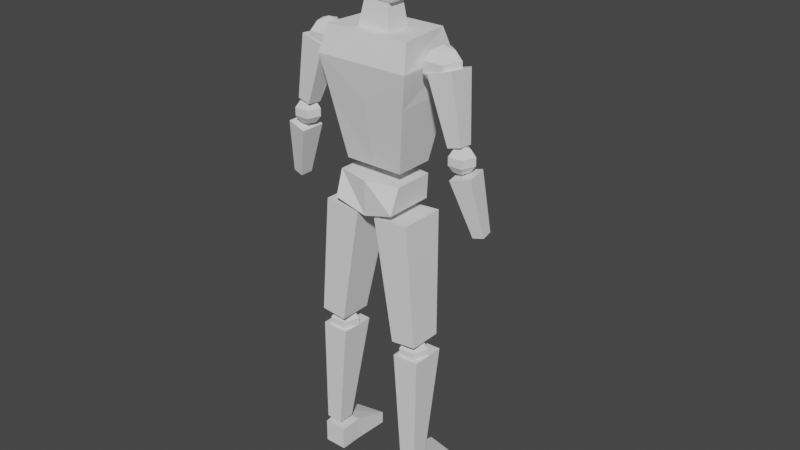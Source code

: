 # Source: lowpoly-person.blend  (saved by Blender 2.90.8; exported with 4.5.12 LTS)
import bpy
from mathutils import Matrix  # noqa: F401  (used for matrix-valued properties, if any)

bpy.ops.wm.read_factory_settings(use_empty=True)
scene = bpy.context.scene
scene.name = 'Scene'

# ---- collections
col_collection = bpy.data.collections.new('Collection'); scene.collection.children.link(col_collection)

# ---- world
world_world = bpy.data.worlds.new('World'); scene.world = world_world
world_world.use_nodes = True; world_world.node_tree.nodes.clear()
_N = world_world.node_tree.nodes; _L = world_world.node_tree.links
n0 = _N.new('ShaderNodeOutputWorld'); n0.name = 'World Output'; n0.location = (300, 300)
n1 = _N.new('ShaderNodeBackground'); n1.name = 'Background'; n1.location = (10, 300)
n1.inputs[0].default_value = (0.05088, 0.05088, 0.05088, 1.0)
_L.new(n1.outputs[0], n0.inputs[0])
n0.is_active_output = True
world_world.color = (0.05088, 0.05088, 0.05088)
world_world.use_sun_shadow = False
world_world.sun_shadow_jitter_overblur = 0.0

# ---- meshes
me_cube_010 = bpy.data.meshes.new('Cube.010')
me_cube_010.from_pydata([(0.7844, -1.005, -0.4208), (0.7844, 0.04099, -0.4208), (1.079, 0.3065, 1.273), (0.444, -0.9695, 3.467), (0.519, -0.7565, 5.276), (0.444, -0.09606, 3.467), (0.519, -0.1514, 5.293), (0.6421, 0.1591, 4.435), (0.6421, -1.083, 4.407), (0.3323, -0.611, 3.482), (0.4536, -0.6778, 2.716), (1.08, -1.319, 1.287), (1.003, -1.19, 2.818), (1.138, 0.2495, 2.818), (1.247, 0.4457, 2.149), (1.159, -1.394, 2.149), (0.0, 0.2495, 2.818), (0.0, -1.19, 2.818), (0.0, -1.48, 2.149), (0.0, 0.4457, 2.149), (0.0, -0.09606, 3.467), (0.0, -0.1514, 5.293), (0.0, -0.9695, 3.467), (0.0, -0.7565, 5.276), (0.0, -1.083, 4.407), (0.0, 0.1591, 4.435), (0.0, 0.04099, -0.4208), (0.0, 0.3354, 1.283), (0.0, -1.005, -0.4208), (0.0, -1.295, 1.284), (0.0, -0.6778, 2.716), (0.0, -0.611, 3.482), (0.4536, 0.01558, 2.728), (0.3323, -0.1198, 3.494), (0.0, -0.1198, 3.494), (0.0, 0.01558, 2.728)], [], [(26, 27, 2, 1), (1, 2, 11, 0), (26, 1, 0, 28), (25, 21, 6, 7), (7, 6, 4, 8), (20, 5, 3, 22), (5, 7, 8, 3), (20, 25, 7, 5), (30, 10, 9, 31), (19, 16, 13, 14), (14, 13, 12, 15), (2, 14, 15, 11), (27, 19, 14, 2), (11, 15, 18, 29), (13, 16, 17, 12), (15, 12, 17, 18), (3, 8, 24, 22), (6, 21, 23, 4), (8, 4, 23, 24), (2, 27, 29, 11), (0, 11, 29, 28), (30, 31, 34, 35), (34, 33, 32, 35), (9, 33, 34, 31), (10, 32, 33, 9), (30, 35, 32, 10)])
_uv = me_cube_010.uv_layers.new(name='UVMap')
_uv.uv.foreach_set('vector', [0.375, 0.375, 0.625, 0.375, 0.625, 0.5, 0.375, 0.5, 0.375, 0.5, 0.625, 0.5, 0.625, 0.75, 0.375, 0.75, 0.25, 0.5, 0.375, 0.5, 0.375, 0.75, 0.25, 0.75, 0.5137, 0.375, 0.625, 0.375, 0.625, 0.5, 0.5137, 0.5, 0.5137, 0.5, 0.625, 0.5, 0.625, 0.75, 0.5137, 0.7372, 0.25, 0.5, 0.375, 0.5, 0.375, 0.6833, 0.25, 0.6833, 0.375, 0.5, 0.5137, 0.5, 0.5137, 0.7372, 0.375, 0.6833, 0.375, 0.375, 0.5137, 0.375, 0.5137, 0.5, 0.375, 0.5, 0.25, 0.5, 0.375, 0.5, 0.375, 0.75, 0.25, 0.75, 0.556, 0.375, 0.625, 0.375, 0.625, 0.5, 0.556, 0.5, 0.556, 0.5, 0.625, 0.5, 0.625, 0.75, 0.556, 0.75, 0.375, 0.5, 0.556, 0.5, 0.556, 0.75, 0.375, 0.75, 0.375, 0.375, 0.556, 0.375, 0.556, 0.5, 0.375, 0.5, 0.375, 0.75, 0.556, 0.75, 0.556, 0.875, 0.375, 0.875, 0.625, 0.5, 0.75, 0.5, 0.75, 0.75, 0.625, 0.75, 0.556, 0.75, 0.625, 0.75, 0.625, 0.875, 0.556, 0.875, 0.375, 0.6833, 0.5137, 0.7372, 0.5119, 0.8748, 0.3656, 0.841, 0.625, 0.5, 0.75, 0.5, 0.75, 0.75, 0.625, 0.75, 0.5137, 0.7372, 0.625, 0.75, 0.625, 0.875, 0.5119, 0.8748, 0.625, 0.5, 0.75, 0.5, 0.75, 0.75, 0.625, 0.75, 0.375, 0.75, 0.625, 0.75, 0.625, 0.875, 0.375, 0.875, 0.375, 0.375, 0.375, 0.875, 0.5, 0.875, 0.5, 0.375, 0.5, 0.875, 0.5, 0.75, 0.5, 0.5, 0.5, 0.375, 0.375, 0.75, 0.5, 0.75, 0.5, 0.875, 0.375, 0.875, 0.375, 0.5, 0.5, 0.5, 0.5, 0.75, 0.375, 0.75, 0.375, 0.375, 0.5, 0.375, 0.5, 0.5, 0.375, 0.5])
me_cube_010.use_remesh_fix_poles = True
me_cube_010.use_remesh_preserve_attributes = False
me_cube_010.use_mirror_vertex_groups = False
me_cube_010.update()
me_cube_011 = bpy.data.meshes.new('Cube.011')
me_cube_011.from_pydata([(-0.532, -0.532, -1.0), (-1.0, -1.0, 1.0), (-0.532, 0.532, -1.0), (-1.0, 1.0, 1.0), (0.532, -0.532, -1.0), (1.0, -1.0, 1.0), (0.532, 0.532, -1.0), (1.0, 1.0, 1.0), (0.1646, 0.6757, 1.585), (0.3122, 1.194, 1.331), (0.5229, 1.263, 0.9984), (0.7161, 0.8552, 0.7132), (0.951, 0.1756, 1.644), (1.585, 0.3847, 1.427), (1.795, 0.4533, 1.094), (1.503, 0.3551, 0.772), (0.7016, -0.6683, 1.586), (1.181, -0.9806, 1.333), (1.392, -0.912, 1.0), (1.253, -0.4887, 0.7141), (0.8181, 0.1276, 0.5847), (0.1364, -0.09433, 1.662), (-0.239, -0.6896, 1.491), (-0.3408, -1.015, 1.18), (-0.1301, -0.9466, 0.8469), (0.3125, -0.5101, 0.6195), (-0.5709, 0.141, 1.491), (-0.8778, 0.3288, 1.179), (-0.6671, 0.3974, 0.8459), (-0.01938, 0.3205, 0.619), (-0.2085, 0.6181, -1.035), (-0.1011, 0.9952, -1.219), (0.05215, 1.045, -1.461), (0.1927, 0.7487, -1.669), (0.3636, 0.2543, -0.992), (0.8246, 0.4064, -1.15), (0.9779, 0.4563, -1.392), (0.7649, 0.3849, -1.626), (0.1822, -0.3596, -1.034), (0.531, -0.5869, -1.218), (0.6843, -0.537, -1.46), (0.5834, -0.229, -1.668), (0.2669, 0.2194, -1.763), (-0.229, 0.05791, -0.9786), (-0.5021, -0.3752, -1.103), (-0.5762, -0.612, -1.329), (-0.4229, -0.5621, -1.572), (-0.1009, -0.2446, -1.737), (-0.7436, 0.2291, -1.103), (-0.9669, 0.3657, -1.33), (-0.8136, 0.4156, -1.572), (-0.3424, 0.3597, -1.738), (-0.5197, 0.6418, -3.583), (-0.9619, -0.5044, -1.853), (-0.4494, 1.484, -3.51), (-0.8298, 1.079, -1.716), (0.3475, 0.5831, -3.586), (0.6684, -0.6147, -1.859), (0.4178, 1.426, -3.513), (0.8005, 0.969, -1.721)], [], [(0, 1, 3, 2), (2, 3, 7, 6), (6, 7, 5, 4), (4, 5, 1, 0), (2, 6, 4, 0), (7, 3, 1, 5), (11, 10, 14, 15), (9, 8, 12, 13), (20, 11, 15), (10, 9, 13, 14), (8, 21, 12), (12, 21, 16), (15, 14, 18, 19), (13, 12, 16, 17), (20, 15, 19), (14, 13, 17, 18), (16, 21, 22), (19, 18, 24, 25), (17, 16, 22, 23), (20, 19, 25), (18, 17, 23, 24), (22, 21, 26), (25, 24, 28, 29), (23, 22, 26, 27), (20, 25, 29), (24, 23, 27, 28), (26, 21, 8), (29, 28, 10, 11), (27, 26, 8, 9), (20, 29, 11), (28, 27, 9, 10), (33, 32, 36, 37), (31, 30, 34, 35), (42, 33, 37), (32, 31, 35, 36), (30, 43, 34), (34, 43, 38), (37, 36, 40, 41), (35, 34, 38, 39), (42, 37, 41), (36, 35, 39, 40), (38, 43, 44), (41, 40, 46, 47), (39, 38, 44, 45), (42, 41, 47), (40, 39, 45, 46), (44, 43, 48), (47, 46, 50, 51), (45, 44, 48, 49), (42, 47, 51), (46, 45, 49, 50), (48, 43, 30), (51, 50, 32, 33), (49, 48, 30, 31), (42, 51, 33), (50, 49, 31, 32), (52, 53, 55, 54), (54, 55, 59, 58), (58, 59, 57, 56), (56, 57, 53, 52), (54, 58, 56, 52), (59, 55, 53, 57)])
_uv = me_cube_011.uv_layers.new(name='UVMap')
_uv.uv.foreach_set('vector', [0.375, 0.0, 0.625, 0.0, 0.625, 0.25, 0.375, 0.25, 0.375, 0.25, 0.625, 0.25, 0.625, 0.5, 0.375, 0.5, 0.375, 0.5, 0.625, 0.5, 0.625, 0.75, 0.375, 0.75, 0.375, 0.75, 0.625, 0.75, 0.625, 1.0, 0.375, 1.0, 0.125, 0.5, 0.375, 0.5, 0.375, 0.75, 0.125, 0.75, 0.625, 0.5, 0.875, 0.5, 0.875, 0.75, 0.625, 0.75, 0.6, 0.2, 0.6, 0.4, 0.4, 0.4, 0.4, 0.2, 0.6, 0.6, 0.6, 0.8, 0.4, 0.8, 0.4, 0.6, 0.5, 0.0, 0.6, 0.2, 0.4, 0.2, 0.6, 0.4, 0.6, 0.6, 0.4, 0.6, 0.4, 0.4, 0.6, 0.8, 0.5, 1.0, 0.4, 0.8, 0.4, 0.8, 0.3, 1.0, 0.2, 0.8, 0.4, 0.2, 0.4, 0.4, 0.2, 0.4, 0.2, 0.2, 0.4, 0.6, 0.4, 0.8, 0.2, 0.8, 0.2, 0.6, 0.3, 0.0, 0.4, 0.2, 0.2, 0.2, 0.4, 0.4, 0.4, 0.6, 0.2, 0.6, 0.2, 0.4, 0.2, 0.8, 0.1, 1.0, 0.0, 0.8, 0.2, 0.2, 0.2, 0.4, 0.0, 0.4, 0.0, 0.2, 0.2, 0.6, 0.2, 0.8, 0.0, 0.8, 0.0, 0.6, 0.1, 0.0, 0.2, 0.2, 0.0, 0.2, 0.2, 0.4, 0.2, 0.6, 0.0, 0.6, 0.0, 0.4, 1.0, 0.8, 0.9, 1.0, 0.8, 0.8, 1.0, 0.2, 1.0, 0.4, 0.8, 0.4, 0.8, 0.2, 1.0, 0.6, 1.0, 0.8, 0.8, 0.8, 0.8, 0.6, 0.9, 0.0, 1.0, 0.2, 0.8, 0.2, 1.0, 0.4, 1.0, 0.6, 0.8, 0.6, 0.8, 0.4, 0.8, 0.8, 0.7, 1.0, 0.6, 0.8, 0.8, 0.2, 0.8, 0.4, 0.6, 0.4, 0.6, 0.2, 0.8, 0.6, 0.8, 0.8, 0.6, 0.8, 0.6, 0.6, 0.7, 0.0, 0.8, 0.2, 0.6, 0.2, 0.8, 0.4, 0.8, 0.6, 0.6, 0.6, 0.6, 0.4, 0.6, 0.2, 0.6, 0.4, 0.4, 0.4, 0.4, 0.2, 0.6, 0.6, 0.6, 0.8, 0.4, 0.8, 0.4, 0.6, 0.5, 0.0, 0.6, 0.2, 0.4, 0.2, 0.6, 0.4, 0.6, 0.6, 0.4, 0.6, 0.4, 0.4, 0.6, 0.8, 0.5, 1.0, 0.4, 0.8, 0.4, 0.8, 0.3, 1.0, 0.2, 0.8, 0.4, 0.2, 0.4, 0.4, 0.2, 0.4, 0.2, 0.2, 0.4, 0.6, 0.4, 0.8, 0.2, 0.8, 0.2, 0.6, 0.3, 0.0, 0.4, 0.2, 0.2, 0.2, 0.4, 0.4, 0.4, 0.6, 0.2, 0.6, 0.2, 0.4, 0.2, 0.8, 0.1, 1.0, 0.0, 0.8, 0.2, 0.2, 0.2, 0.4, 0.0, 0.4, 0.0, 0.2, 0.2, 0.6, 0.2, 0.8, 0.0, 0.8, 0.0, 0.6, 0.1, 0.0, 0.2, 0.2, 0.0, 0.2, 0.2, 0.4, 0.2, 0.6, 0.0, 0.6, 0.0, 0.4, 1.0, 0.8, 0.9, 1.0, 0.8, 0.8, 1.0, 0.2, 1.0, 0.4, 0.8, 0.4, 0.8, 0.2, 1.0, 0.6, 1.0, 0.8, 0.8, 0.8, 0.8, 0.6, 0.9, 0.0, 1.0, 0.2, 0.8, 0.2, 1.0, 0.4, 1.0, 0.6, 0.8, 0.6, 0.8, 0.4, 0.8, 0.8, 0.7, 1.0, 0.6, 0.8, 0.8, 0.2, 0.8, 0.4, 0.6, 0.4, 0.6, 0.2, 0.8, 0.6, 0.8, 0.8, 0.6, 0.8, 0.6, 0.6, 0.7, 0.0, 0.8, 0.2, 0.6, 0.2, 0.8, 0.4, 0.8, 0.6, 0.6, 0.6, 0.6, 0.4, 0.375, 0.0, 0.625, 0.0, 0.625, 0.25, 0.375, 0.25, 0.375, 0.25, 0.625, 0.25, 0.625, 0.5, 0.375, 0.5, 0.375, 0.5, 0.625, 0.5, 0.625, 0.75, 0.375, 0.75, 0.375, 0.75, 0.625, 0.75, 0.625, 1.0, 0.375, 1.0, 0.125, 0.5, 0.375, 0.5, 0.375, 0.75, 0.125, 0.75, 0.625, 0.5, 0.875, 0.5, 0.875, 0.75, 0.625, 0.75])
me_cube_011.use_remesh_fix_poles = True
me_cube_011.use_remesh_preserve_attributes = False
me_cube_011.use_mirror_vertex_groups = False
me_cube_011.update()
me_cube = bpy.data.meshes.new('Cube')
me_cube.from_pydata([(-0.9675, -1.446, -0.07151), (-1.0, -1.0, 1.0), (-0.9675, 0.9819, -0.07151), (-1.0, 1.0, 1.0), (0.9675, -1.446, -0.07151), (1.0, -1.0, 1.0), (0.9675, 0.9819, -0.07151), (1.0, 1.0, 1.0), (0.0, 1.415, -0.4946), (0.0, 1.178, 1.0), (0.0, -1.35, -0.4946), (0.0, -1.35, 1.0)], [], [(0, 1, 3, 2), (8, 9, 7, 6), (6, 7, 5, 4), (10, 11, 1, 0), (8, 6, 4, 10), (9, 3, 1, 11), (7, 9, 11, 5), (2, 8, 10, 0), (4, 5, 11, 10), (2, 3, 9, 8)])
_uv = me_cube.uv_layers.new(name='UVMap')
_uv.uv.foreach_set('vector', [0.375, 0.0, 0.625, 0.0, 0.625, 0.25, 0.375, 0.25, 0.375, 0.375, 0.625, 0.375, 0.625, 0.5, 0.375, 0.5, 0.375, 0.5, 0.625, 0.5, 0.625, 0.75, 0.375, 0.75, 0.375, 0.875, 0.625, 0.875, 0.625, 1.0, 0.375, 1.0, 0.25, 0.5, 0.375, 0.5, 0.375, 0.75, 0.25, 0.75, 0.75, 0.5, 0.875, 0.5, 0.875, 0.75, 0.75, 0.75, 0.625, 0.5, 0.75, 0.5, 0.75, 0.75, 0.625, 0.75, 0.125, 0.5, 0.25, 0.5, 0.25, 0.75, 0.125, 0.75, 0.375, 0.75, 0.625, 0.75, 0.625, 0.875, 0.375, 0.875, 0.375, 0.25, 0.625, 0.25, 0.625, 0.375, 0.375, 0.375])
me_cube.use_remesh_fix_poles = True
me_cube.use_remesh_preserve_attributes = False
me_cube.use_mirror_vertex_groups = False
me_cube.update()
me_cube_001 = bpy.data.meshes.new('Cube.001')
me_cube_001.from_pydata([(-0.8377, -1.38, -1.635), (-1.396, -1.38, 0.9132), (-0.8377, 1.0, -1.635), (-1.396, 1.93, 0.9132), (1.564, -1.38, -1.623), (1.97, -1.38, 0.9541), (1.564, 1.0, -1.623), (1.97, 1.93, 0.9541), (0.7053, -1.316, -4.312), (-0.7444, -1.229, -2.007), (0.7053, -0.07744, -4.312), (-0.7444, 1.257, -2.007), (2.239, -1.316, -4.28), (1.75, -1.229, -1.951), (2.239, -0.07744, -4.28), (1.75, 1.257, -1.951), (0.9871, -1.434, -4.941), (0.7054, -1.434, -4.453), (0.667, 0.2376, -4.951), (0.3853, 0.2376, -4.463), (3.077, -1.434, -4.879), (2.795, -1.434, -4.39), (3.077, 0.2376, -4.879), (2.795, 0.2376, -4.39), (0.2927, 2.376, -4.706), (0.4453, 2.376, -4.97), (3.224, 2.805, -4.887), (3.072, 2.805, -4.622), (0.3966, 0.4465, -1.67), (0.4868, 0.8384, -1.826), (0.5982, 0.8384, -2.019), (0.6884, 0.4465, -2.176), (1.163, 0.008427, -1.647), (1.727, 0.1295, -1.789), (1.838, 0.1295, -1.982), (1.455, 0.008427, -2.153), (0.8703, -0.7004, -1.656), (1.253, -1.017, -1.803), (1.365, -1.017, -1.996), (1.162, -0.7004, -2.161), (0.7228, -0.1875, -2.235), (0.3622, -0.1875, -1.61), (-0.07708, -0.7004, -1.684), (-0.2797, -1.017, -1.849), (-0.1683, -1.017, -2.042), (0.2147, -0.7004, -2.19), (-0.3698, 0.008427, -1.693), (-0.7534, 0.1295, -1.863), (-0.642, 0.1295, -2.057), (-0.0781, 0.008427, -2.199)], [], [(0, 1, 3, 2), (2, 3, 7, 6), (6, 7, 5, 4), (4, 5, 1, 0), (2, 6, 4, 0), (7, 3, 1, 5), (8, 9, 11, 10), (10, 11, 15, 14), (14, 15, 13, 12), (12, 13, 9, 8), (10, 14, 12, 8), (15, 11, 9, 13), (16, 17, 19, 18), (19, 23, 27, 24), (22, 23, 21, 20), (20, 21, 17, 16), (18, 22, 20, 16), (23, 19, 17, 21), (25, 24, 27, 26), (18, 19, 24, 25), (23, 22, 26, 27), (22, 18, 25, 26), (31, 30, 34, 35), (29, 28, 32, 33), (40, 31, 35), (30, 29, 33, 34), (28, 41, 32), (32, 41, 36), (35, 34, 38, 39), (33, 32, 36, 37), (40, 35, 39), (34, 33, 37, 38), (36, 41, 42), (39, 38, 44, 45), (37, 36, 42, 43), (40, 39, 45), (38, 37, 43, 44), (42, 41, 46), (45, 44, 48, 49), (43, 42, 46, 47), (40, 45, 49), (44, 43, 47, 48), (46, 41, 28), (49, 48, 30, 31), (47, 46, 28, 29), (40, 49, 31), (48, 47, 29, 30)])
_uv = me_cube_001.uv_layers.new(name='UVMap')
_uv.uv.foreach_set('vector', [0.375, 0.0, 0.625, 0.0, 0.625, 0.25, 0.375, 0.25, 0.375, 0.25, 0.625, 0.25, 0.625, 0.5, 0.375, 0.5, 0.375, 0.5, 0.625, 0.5, 0.625, 0.75, 0.375, 0.75, 0.375, 0.75, 0.625, 0.75, 0.625, 1.0, 0.375, 1.0, 0.125, 0.5, 0.375, 0.5, 0.375, 0.75, 0.125, 0.75, 0.625, 0.5, 0.875, 0.5, 0.875, 0.75, 0.625, 0.75, 0.375, 0.0, 0.625, 0.0, 0.625, 0.25, 0.375, 0.25, 0.375, 0.25, 0.625, 0.25, 0.625, 0.5, 0.375, 0.5, 0.375, 0.5, 0.625, 0.5, 0.625, 0.75, 0.375, 0.75, 0.375, 0.75, 0.625, 0.75, 0.625, 1.0, 0.375, 1.0, 0.125, 0.5, 0.375, 0.5, 0.375, 0.75, 0.125, 0.75, 0.625, 0.5, 0.875, 0.5, 0.875, 0.75, 0.625, 0.75, 0.375, 0.0, 0.625, 0.0, 0.625, 0.25, 0.375, 0.25, 0.875, 0.5, 0.625, 0.5, 0.625, 0.5, 0.875, 0.5, 0.375, 0.5, 0.625, 0.5, 0.625, 0.75, 0.375, 0.75, 0.375, 0.75, 0.625, 0.75, 0.625, 1.0, 0.375, 1.0, 0.125, 0.5, 0.375, 0.5, 0.375, 0.75, 0.125, 0.75, 0.625, 0.5, 0.875, 0.5, 0.875, 0.75, 0.625, 0.75, 0.375, 0.25, 0.625, 0.25, 0.625, 0.5, 0.375, 0.5, 0.375, 0.25, 0.625, 0.25, 0.625, 0.25, 0.375, 0.25, 0.625, 0.5, 0.375, 0.5, 0.375, 0.5, 0.625, 0.5, 0.375, 0.5, 0.125, 0.5, 0.125, 0.5, 0.375, 0.5, 0.6, 0.2, 0.6, 0.4, 0.4, 0.4, 0.4, 0.2, 0.6, 0.6, 0.6, 0.8, 0.4, 0.8, 0.4, 0.6, 0.5, 0.0, 0.6, 0.2, 0.4, 0.2, 0.6, 0.4, 0.6, 0.6, 0.4, 0.6, 0.4, 0.4, 0.6, 0.8, 0.5, 1.0, 0.4, 0.8, 0.4, 0.8, 0.3, 1.0, 0.2, 0.8, 0.4, 0.2, 0.4, 0.4, 0.2, 0.4, 0.2, 0.2, 0.4, 0.6, 0.4, 0.8, 0.2, 0.8, 0.2, 0.6, 0.3, 0.0, 0.4, 0.2, 0.2, 0.2, 0.4, 0.4, 0.4, 0.6, 0.2, 0.6, 0.2, 0.4, 0.2, 0.8, 0.1, 1.0, 0.0, 0.8, 0.2, 0.2, 0.2, 0.4, 0.0, 0.4, 0.0, 0.2, 0.2, 0.6, 0.2, 0.8, 0.0, 0.8, 0.0, 0.6, 0.1, 0.0, 0.2, 0.2, 0.0, 0.2, 0.2, 0.4, 0.2, 0.6, 0.0, 0.6, 0.0, 0.4, 1.0, 0.8, 0.9, 1.0, 0.8, 0.8, 1.0, 0.2, 1.0, 0.4, 0.8, 0.4, 0.8, 0.2, 1.0, 0.6, 1.0, 0.8, 0.8, 0.8, 0.8, 0.6, 0.9, 0.0, 1.0, 0.2, 0.8, 0.2, 1.0, 0.4, 1.0, 0.6, 0.8, 0.6, 0.8, 0.4, 0.8, 0.8, 0.7, 1.0, 0.6, 0.8, 0.8, 0.2, 0.8, 0.4, 0.6, 0.4, 0.6, 0.2, 0.8, 0.6, 0.8, 0.8, 0.6, 0.8, 0.6, 0.6, 0.7, 0.0, 0.8, 0.2, 0.6, 0.2, 0.8, 0.4, 0.8, 0.6, 0.6, 0.6, 0.6, 0.4])
me_cube_001.use_remesh_fix_poles = True
me_cube_001.use_remesh_preserve_attributes = False
me_cube_001.use_mirror_vertex_groups = False
me_cube_001.update()

# ---- objects
ob_upper_body = bpy.data.objects.new('Upper Body', me_cube_010)
ob_arms = bpy.data.objects.new('Arms', me_cube_011)
ob_hip = bpy.data.objects.new('Hip', me_cube)
ob_foots = bpy.data.objects.new('Foots', me_cube_001)

# ---- transforms, parenting, visibility, modifiers, constraints
ob_upper_body.location = (6.765e-09, 0.3196, 1.592)
ob_upper_body.rotation_euler = (0.0, -0.0, 3.142)
ob_upper_body.lineart.crease_threshold = 0.0
_m = ob_upper_body.modifiers.new('Mirror', 'MIRROR')
_m.use_clip = True
ob_arms.location = (-2.045, 0.6036, 2.992)
ob_arms.rotation_euler = (-0.08953, 0.2451, -0.04605)
ob_arms.scale = (0.3321, 0.3647, 0.8366)
ob_arms.lineart.crease_threshold = 0.0
_m = ob_arms.modifiers.new('Mirror', 'MIRROR')
_m.mirror_object = ob_upper_body
ob_hip.location = (-0.0407, 0.7254, 0.2763)
ob_hip.scale = (0.8699, 0.5427, 0.6084)
ob_hip.lineart.crease_threshold = 0.0
ob_foots.location = (-1.014, 0.5326, -1.135)
ob_foots.rotation_euler = (0.0, 0.1308, 0.0)
ob_foots.scale = (0.286, 0.3667, 1.255)
ob_foots.lineart.crease_threshold = 0.0
_m = ob_foots.modifiers.new('Mirror', 'MIRROR')
_m.use_mirror_merge = False
_m.mirror_object = ob_hip

# ---- collection membership
col_collection.objects.link(ob_upper_body)
col_collection.objects.link(ob_arms)
col_collection.objects.link(ob_hip)
col_collection.objects.link(ob_foots)

# ---- scene / render settings (as saved in the file)
scene.frame_start = 1; scene.frame_end = 250; scene.frame_set(3)
scene.render.engine = 'BLENDER_EEVEE_NEXT'
scene.cycles.use_denoising = False
scene.cycles.samples = 128
scene.cycles.sampling_pattern = 'TABULATED_SOBOL'
scene.cycles.use_adaptive_sampling = False
scene.cycles.use_light_tree = False
scene.view_settings.view_transform = 'Filmic'
bpy.context.view_layer.update()

# ---- added for rendering (the .blend has no active camera and no usable light): camera, sun
cam_auto = bpy.data.cameras.new('AutoCamera')
cam_auto.lens = 50.0
cam_auto.sensor_width = 36.0
cam_auto.clip_end = 1000.0
ob_auto_camera = bpy.data.objects.new('AutoCamera', cam_auto)
scene.collection.objects.link(ob_auto_camera)
ob_auto_camera.location = (15.5157, -17.3862, 11.668)
ob_auto_camera.rotation_euler = (1.09748, -7.21219e-08, 0.694738)
scene.camera = ob_auto_camera
light_auto_sun = bpy.data.lights.new('AutoSun', 'SUN')
light_auto_sun.energy = 3.0
light_auto_sun.angle = 0.0523599
ob_auto_sun = bpy.data.objects.new('AutoSun', light_auto_sun)
scene.collection.objects.link(ob_auto_sun)
ob_auto_sun.rotation_euler = (0.872665, 0.174533, 0.523599)
bpy.context.view_layer.update()
